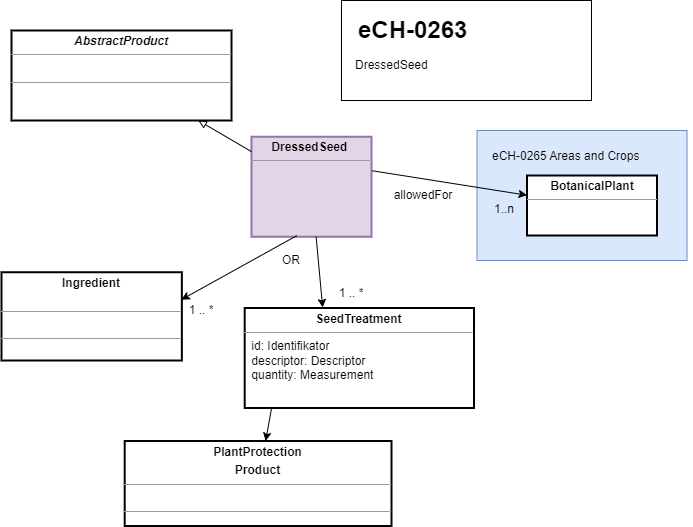

The diagram above was exported from draw.io. Its source (the exported page's mxGraphModel, read from the mxfile embedded in the PNG):
<mxGraphModel dx="2524" dy="837" grid="1" gridSize="10" guides="1" tooltips="1" connect="1" arrows="1" fold="1" page="1" pageScale="1" pageWidth="850" pageHeight="1100" math="0" shadow="0">
  <root>
    <mxCell id="0" />
    <mxCell id="1" parent="0" />
    <mxCell id="JcgW60MsCZc10wQ-YEEx-3" value="v&amp;nbsp; &amp;nbsp; &amp;nbsp; &amp;nbsp; &amp;nbsp; &amp;nbsp; &amp;nbsp;&amp;nbsp;" style="rounded=0;whiteSpace=wrap;html=1;fillColor=#dae8fc;strokeColor=#6c8ebf;fontFamily=Helvetica;" parent="1" vertex="1">
      <mxGeometry x="-334.5" y="200" width="210" height="130" as="geometry" />
    </mxCell>
    <mxCell id="JcgW60MsCZc10wQ-YEEx-4" value="&lt;p style=&quot;margin:0px;margin-top:4px;text-align:center;&quot;&gt;&lt;b&gt;PlantProtection&lt;/b&gt;&lt;/p&gt;&lt;p style=&quot;margin:0px;margin-top:4px;text-align:center;&quot;&gt;&lt;b&gt;Product&lt;/b&gt;&lt;/p&gt;&lt;hr size=&quot;1&quot;&gt;&lt;p style=&quot;margin:0px;margin-left:4px;&quot;&gt;&amp;nbsp;&lt;br&gt;&lt;/p&gt;&lt;hr size=&quot;1&quot;&gt;&lt;p style=&quot;margin:0px;margin-left:4px;&quot;&gt;&lt;br&gt;&lt;/p&gt;" style="verticalAlign=top;align=left;overflow=fill;fontSize=12;fontFamily=Helvetica;html=1;sketch=0;strokeWidth=2;" parent="1" vertex="1">
      <mxGeometry x="-686.8" y="510.5" width="266.8" height="85" as="geometry" />
    </mxCell>
    <mxCell id="JcgW60MsCZc10wQ-YEEx-5" value="&lt;p style=&quot;margin:0px;margin-top:4px;text-align:center;&quot;&gt;&lt;b&gt;DressedSeed&lt;/b&gt;&lt;span style=&quot;background-color: initial; text-align: left;&quot;&gt;&amp;nbsp;&lt;/span&gt;&lt;/p&gt;&lt;hr size=&quot;1&quot;&gt;&lt;p style=&quot;margin:0px;margin-left:4px;&quot;&gt;&lt;br&gt;&lt;/p&gt;" style="verticalAlign=top;align=left;overflow=fill;fontSize=12;fontFamily=Helvetica;html=1;sketch=0;strokeWidth=2;fillColor=#e1d5e7;strokeColor=#9673a6;" parent="1" vertex="1">
      <mxGeometry x="-560" y="206.25" width="120" height="100" as="geometry" />
    </mxCell>
    <mxCell id="JcgW60MsCZc10wQ-YEEx-8" value="eCH-0265 Areas and Crops" style="text;html=1;strokeColor=none;fillColor=none;align=left;verticalAlign=middle;whiteSpace=wrap;rounded=0;strokeWidth=2;fontFamily=Helvetica;" parent="1" vertex="1">
      <mxGeometry x="-320.75" y="216.25" width="202.5" height="18.75" as="geometry" />
    </mxCell>
    <mxCell id="JcgW60MsCZc10wQ-YEEx-11" value="" style="endArrow=classic;html=1;sketch=0;fontFamily=Helvetica;curved=1;exitX=1.006;exitY=0.34;exitDx=0;exitDy=0;exitPerimeter=0;" parent="1" source="JcgW60MsCZc10wQ-YEEx-5" target="JcgW60MsCZc10wQ-YEEx-12" edge="1">
      <mxGeometry width="50" height="50" relative="1" as="geometry">
        <mxPoint x="-409.2250290360048" y="812" as="sourcePoint" />
        <mxPoint x="-396.14836065573786" y="875" as="targetPoint" />
      </mxGeometry>
    </mxCell>
    <mxCell id="JcgW60MsCZc10wQ-YEEx-12" value="&lt;p style=&quot;margin:0px;margin-top:4px;text-align:center;&quot;&gt;&lt;b&gt;BotanicalPlant&lt;/b&gt;&lt;/p&gt;&lt;hr size=&quot;1&quot;&gt;&lt;p style=&quot;margin:0px;margin-left:4px;&quot;&gt;&lt;br&gt;&lt;/p&gt;" style="verticalAlign=top;align=left;overflow=fill;fontSize=12;fontFamily=Helvetica;html=1;sketch=0;strokeWidth=2;" parent="1" vertex="1">
      <mxGeometry x="-284.5" y="245" width="130" height="60" as="geometry" />
    </mxCell>
    <mxCell id="JcgW60MsCZc10wQ-YEEx-14" value="&lt;p style=&quot;margin:0px;margin-top:4px;text-align:center;&quot;&gt;&lt;b&gt;SeedTreatment&lt;/b&gt;&lt;/p&gt;&lt;hr size=&quot;1&quot;&gt;&lt;p style=&quot;margin:0px;margin-left:4px;&quot;&gt;&amp;nbsp;id: Identifikator&amp;nbsp;&lt;br&gt;&lt;/p&gt;&lt;p style=&quot;margin:0px;margin-left:4px;&quot;&gt;&amp;nbsp;descriptor: Descriptor&lt;/p&gt;&lt;p style=&quot;margin:0px;margin-left:4px;&quot;&gt;&amp;nbsp;quantity: Measurement&lt;/p&gt;&lt;p style=&quot;margin:0px;margin-left:4px;&quot;&gt;&lt;br&gt;&lt;/p&gt;" style="verticalAlign=top;align=left;overflow=fill;fontSize=12;fontFamily=Helvetica;html=1;sketch=0;strokeWidth=2;" parent="1" vertex="1">
      <mxGeometry x="-566.8" y="377.5" width="229.3" height="100" as="geometry" />
    </mxCell>
    <mxCell id="JcgW60MsCZc10wQ-YEEx-15" value="" style="endArrow=classic;html=1;sketch=0;fontFamily=Helvetica;curved=1;entryX=0.34;entryY=-0.005;entryDx=0;entryDy=0;entryPerimeter=0;" parent="1" source="JcgW60MsCZc10wQ-YEEx-5" target="JcgW60MsCZc10wQ-YEEx-14" edge="1">
      <mxGeometry width="50" height="50" relative="1" as="geometry">
        <mxPoint x="-667.5" y="524" as="sourcePoint" />
        <mxPoint x="-400.05129958960333" y="844.5" as="targetPoint" />
      </mxGeometry>
    </mxCell>
    <mxCell id="JcgW60MsCZc10wQ-YEEx-16" value="" style="endArrow=classic;html=1;sketch=0;fontFamily=Helvetica;curved=1;exitX=0.117;exitY=1.002;exitDx=0;exitDy=0;exitPerimeter=0;" parent="1" source="JcgW60MsCZc10wQ-YEEx-14" target="JcgW60MsCZc10wQ-YEEx-4" edge="1">
      <mxGeometry width="50" height="50" relative="1" as="geometry">
        <mxPoint x="-578.5055451829724" y="537.5" as="sourcePoint" />
        <mxPoint x="-328.9999999999998" y="1038.1" as="targetPoint" />
      </mxGeometry>
    </mxCell>
    <mxCell id="JcgW60MsCZc10wQ-YEEx-17" value="allowedFor" style="text;html=1;strokeColor=none;fillColor=none;align=center;verticalAlign=middle;whiteSpace=wrap;rounded=0;fontFamily=Helvetica;" parent="1" vertex="1">
      <mxGeometry x="-418.5" y="250" width="60" height="30" as="geometry" />
    </mxCell>
    <mxCell id="JcgW60MsCZc10wQ-YEEx-18" value="1 .. *" style="text;html=1;strokeColor=none;fillColor=none;align=center;verticalAlign=middle;whiteSpace=wrap;rounded=0;fontFamily=Helvetica;" parent="1" vertex="1">
      <mxGeometry x="-530" y="347.5" width="140" height="30" as="geometry" />
    </mxCell>
    <mxCell id="JcgW60MsCZc10wQ-YEEx-19" value="1..n" style="text;html=1;strokeColor=none;fillColor=none;align=center;verticalAlign=middle;whiteSpace=wrap;rounded=0;fontFamily=Helvetica;" parent="1" vertex="1">
      <mxGeometry x="-337.5" y="263.5" width="60" height="30" as="geometry" />
    </mxCell>
    <mxCell id="JcgW60MsCZc10wQ-YEEx-22" value="&lt;p style=&quot;margin:0px;margin-top:4px;text-align:center;&quot;&gt;&lt;b&gt;Ingredient&lt;/b&gt;&lt;/p&gt;&amp;nbsp;&lt;hr size=&quot;1&quot;&gt;&lt;p style=&quot;margin:0px;margin-left:4px;&quot;&gt;&amp;nbsp;&lt;br&gt;&lt;/p&gt;&lt;hr size=&quot;1&quot;&gt;&lt;p style=&quot;margin:0px;margin-left:4px;&quot;&gt;&lt;br&gt;&lt;/p&gt;" style="verticalAlign=top;align=left;overflow=fill;fontSize=12;fontFamily=Helvetica;html=1;sketch=0;strokeWidth=2;" parent="1" vertex="1">
      <mxGeometry x="-810" y="341.75" width="180.35" height="88.25" as="geometry" />
    </mxCell>
    <mxCell id="JcgW60MsCZc10wQ-YEEx-23" value="" style="endArrow=classic;html=1;sketch=0;fontFamily=Helvetica;curved=1;exitX=0.379;exitY=0.988;exitDx=0;exitDy=0;exitPerimeter=0;entryX=0.997;entryY=0.311;entryDx=0;entryDy=0;entryPerimeter=0;" parent="1" source="JcgW60MsCZc10wQ-YEEx-5" target="JcgW60MsCZc10wQ-YEEx-22" edge="1">
      <mxGeometry width="50" height="50" relative="1" as="geometry">
        <mxPoint x="-513" y="316" as="sourcePoint" />
        <mxPoint x="-479" y="387" as="targetPoint" />
      </mxGeometry>
    </mxCell>
    <mxCell id="JcgW60MsCZc10wQ-YEEx-24" value="1 .. *" style="text;html=1;strokeColor=none;fillColor=none;align=center;verticalAlign=middle;whiteSpace=wrap;rounded=0;fontFamily=Helvetica;" parent="1" vertex="1">
      <mxGeometry x="-680" y="365" width="140" height="30" as="geometry" />
    </mxCell>
    <mxCell id="JcgW60MsCZc10wQ-YEEx-25" value="OR" style="text;html=1;strokeColor=none;fillColor=none;align=center;verticalAlign=middle;whiteSpace=wrap;rounded=0;fontFamily=Helvetica;" parent="1" vertex="1">
      <mxGeometry x="-590" y="315" width="140" height="30" as="geometry" />
    </mxCell>
    <mxCell id="2" value="" style="rounded=0;whiteSpace=wrap;html=1;fontFamily=Helvetica;" parent="1" vertex="1">
      <mxGeometry x="-470" y="70" width="250" height="100" as="geometry" />
    </mxCell>
    <mxCell id="3" value="&lt;h1&gt;&lt;span style=&quot;background-color: initial;&quot;&gt;eCH-0263&lt;/span&gt;&lt;/h1&gt;&lt;div&gt;&lt;br&gt;&lt;/div&gt;" style="text;html=1;strokeColor=none;fillColor=none;spacing=5;spacingTop=-20;whiteSpace=wrap;overflow=hidden;rounded=0;strokeWidth=2;fontFamily=Helvetica;" parent="1" vertex="1">
      <mxGeometry x="-458.5" y="80" width="195.7" height="80" as="geometry" />
    </mxCell>
    <mxCell id="4" value="DressedSeed" style="text;html=1;strokeColor=none;fillColor=none;align=left;verticalAlign=middle;whiteSpace=wrap;rounded=0;strokeWidth=2;fontFamily=Helvetica;" parent="1" vertex="1">
      <mxGeometry x="-458.50000000000006" y="120" width="226.4" height="30" as="geometry" />
    </mxCell>
    <mxCell id="5" value="&lt;p style=&quot;margin:0px;margin-top:4px;text-align:center;&quot;&gt;&lt;b&gt;&lt;i&gt;AbstractProduct&lt;/i&gt;&lt;/b&gt;&lt;/p&gt;&lt;hr size=&quot;1&quot;&gt;&lt;p style=&quot;margin:0px;margin-left:4px;&quot;&gt;&lt;br&gt;&lt;/p&gt;&lt;hr size=&quot;1&quot;&gt;&lt;p style=&quot;margin:0px;margin-left:4px;&quot;&gt;&lt;br&gt;&lt;/p&gt;" style="verticalAlign=top;align=left;overflow=fill;fontSize=12;fontFamily=Helvetica;html=1;sketch=0;strokeWidth=2;" parent="1" vertex="1">
      <mxGeometry x="-800" y="100" width="220" height="90" as="geometry" />
    </mxCell>
    <mxCell id="6" value="" style="endArrow=block;html=1;sketch=0;fontFamily=Helvetica;curved=1;endFill=0;" parent="1" source="JcgW60MsCZc10wQ-YEEx-5" target="5" edge="1">
      <mxGeometry width="50" height="50" relative="1" as="geometry">
        <mxPoint x="-992.5" y="443.91304347826076" as="sourcePoint" />
        <mxPoint x="-1214.8799999999997" y="662.3249999999998" as="targetPoint" />
      </mxGeometry>
    </mxCell>
  </root>
</mxGraphModel>